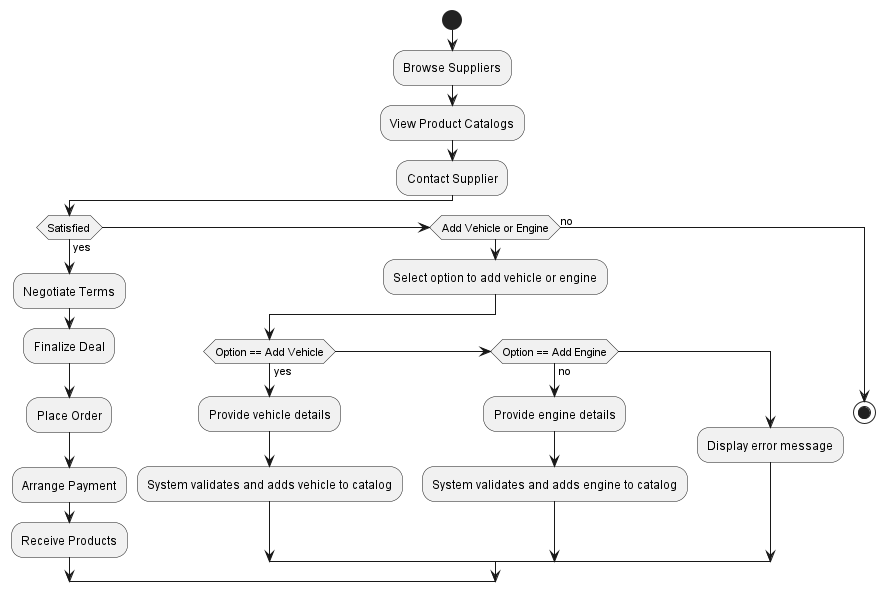

The diagram above was rendered by PlantUML. Its source (embedded in the PNG):
@startuml Buyer_ad

start
:Browse Suppliers;
:View Product Catalogs;
:Contact Supplier;
if (Satisfied) then (yes)
  :Negotiate Terms;
  :Finalize Deal;
  :Place Order;
  :Arrange Payment;
  :Receive Products;
elseif (Add Vehicle or Engine) then
  :Select option to add vehicle or engine;
  if (Option == Add Vehicle) then (yes)
    :Provide vehicle details;
    :System validates and adds vehicle to catalog;
  elseif (Option == Add Engine) then (no)
    :Provide engine details;
    :System validates and adds engine to catalog;
  else
    :Display error message;
  endif
else (no)
  stop
endif

@enduml